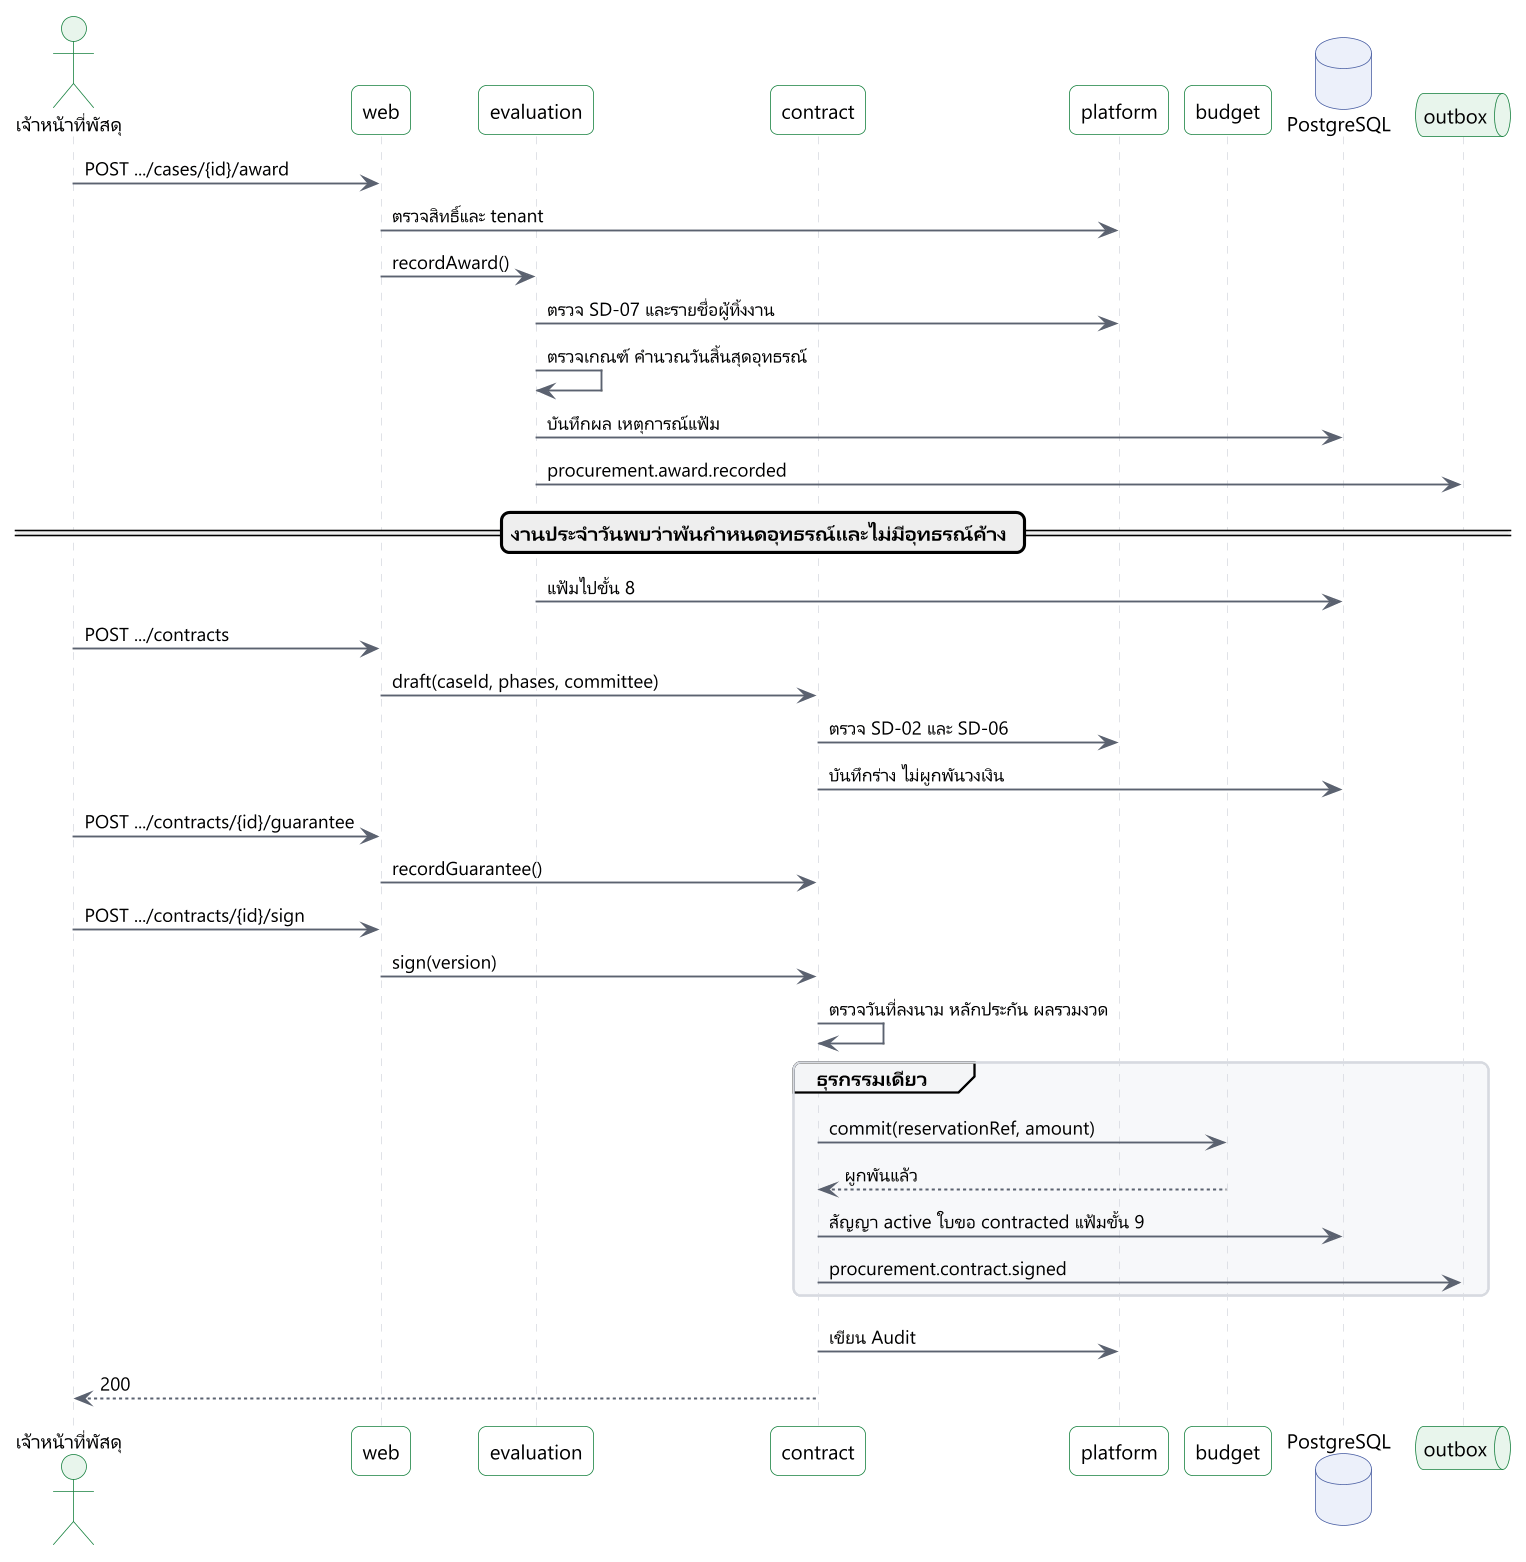

The diagram above was rendered by PlantUML. Its source (embedded in the PNG):
@startuml
!include include/common.puml
' title.th: จากการประกาศผู้ชนะถึงการลงนามสัญญา
' title.en: From award to contract signing
' desc.th: เจ้าหน้าที่บันทึกผู้ชนะ ระบบตรวจการแยกหน้าที่ ส่วนได้เสีย และรายชื่อผู้ทิ้งงาน แล้วเริ่มนับระยะอุทธรณ์ เมื่อพ้นกำหนด เจ้าหน้าที่ร่างสัญญา บันทึกหลักประกัน และบันทึกการลงนาม ซึ่งเปลี่ยนการจองเป็นภาระผูกพันและเขียน outbox ในธุรกรรมเดียว
' desc.en: The officer records the award; the system checks duties, declarations and the abandoned-work list, then starts the appeal period. When it ends, the officer drafts the contract, records the guarantee and records the signing, which converts the reservation to a commitment and writes the outbox in one transaction.
skinparam sequenceMessageAlign left
actor "$t("เจ้าหน้าที่พัสดุ", "Procurement officer")" as o
participant "web" as w
participant "evaluation" as e
participant "contract" as c
participant "platform" as p
participant "budget" as b
database "PostgreSQL" as db
queue "outbox" as q

o -> w : POST .../cases/{id}/award
w -> p : $t("ตรวจสิทธิ์และ tenant", "check authority and tenant")
w -> e : recordAward()
e -> p : $t("ตรวจ SD-07 และรายชื่อผู้ทิ้งงาน", "check SD-07 and the abandoned-work list")
e -> e : $t("ตรวจเกณฑ์ คำนวณวันสิ้นสุดอุทธรณ์", "check criteria, compute the appeal end")
e -> db : $t("บันทึกผล เหตุการณ์แฟ้ม", "save award and case event")
e -> q : procurement.award.recorded
== $t("งานประจำวันพบว่าพ้นกำหนดอุทธรณ์และไม่มีอุทธรณ์ค้าง", "A daily job finds the appeal period over and no appeal open") ==
e -> db : $t("แฟ้มไปขั้น 8", "case moves to step 8")
o -> w : POST .../contracts
w -> c : draft(caseId, phases, committee)
c -> p : $t("ตรวจ SD-02 และ SD-06", "check SD-02 and SD-06")
c -> db : $t("บันทึกร่าง ไม่ผูกพันวงเงิน", "save the draft, nothing committed")
o -> w : POST .../contracts/{id}/guarantee
w -> c : recordGuarantee()
o -> w : POST .../contracts/{id}/sign
w -> c : sign(version)
c -> c : $t("ตรวจวันที่ลงนาม หลักประกัน ผลรวมงวด", "check signing date, guarantee, phase total")
group $t("ธุรกรรมเดียว", "One transaction")
  c -> b : commit(reservationRef, amount)
  b --> c : $t("ผูกพันแล้ว", "committed")
  c -> db : $t("สัญญา active ใบขอ contracted แฟ้มขั้น 9", "contract active, requisition contracted, case step 9")
  c -> q : procurement.contract.signed
end
c -> p : $t("เขียน Audit", "write audit entry")
c --> o : 200
@enduml